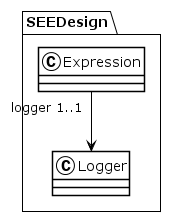

The diagram above was rendered by PlantUML. Its source (embedded in the PNG):
@startuml
!theme plain
package SEEDesign {
class Expression {
}
Expression "logger 1..1" --> Logger
class Logger {
}
}
@enduml